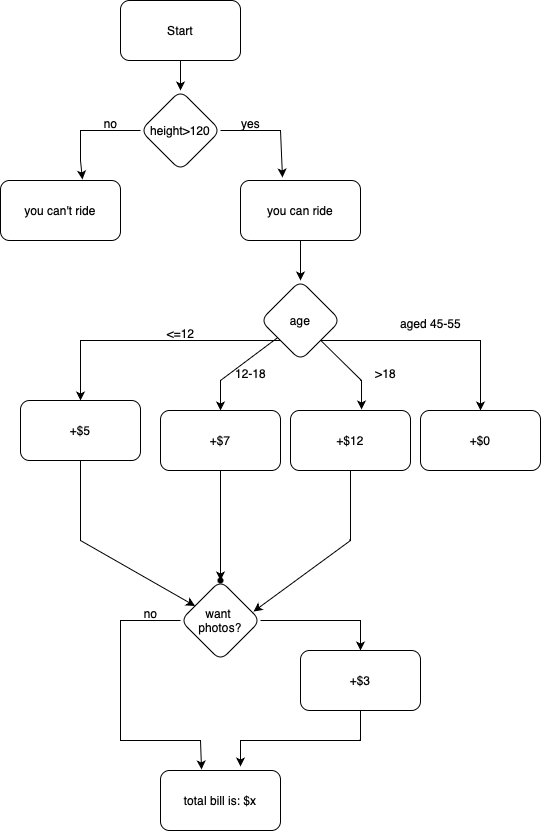

The diagram above was exported from draw.io. Its source (the exported page's mxGraphModel, read from the mxfile embedded in the PNG):
<mxGraphModel dx="984" dy="667" grid="1" gridSize="10" guides="1" tooltips="1" connect="1" arrows="1" fold="1" page="1" pageScale="1" pageWidth="827" pageHeight="1169" math="0" shadow="0">
  <root>
    <mxCell id="0" />
    <mxCell id="1" parent="0" />
    <mxCell id="nYfAQp_Q5Nv5QWa6CO47-9" value="" style="edgeStyle=none;rounded=0;orthogonalLoop=1;jettySize=auto;html=1;" edge="1" parent="1" source="nYfAQp_Q5Nv5QWa6CO47-1" target="nYfAQp_Q5Nv5QWa6CO47-8">
      <mxGeometry relative="1" as="geometry" />
    </mxCell>
    <mxCell id="nYfAQp_Q5Nv5QWa6CO47-1" value="Start" style="rounded=1;whiteSpace=wrap;html=1;" vertex="1" parent="1">
      <mxGeometry x="320" y="20" width="120" height="60" as="geometry" />
    </mxCell>
    <mxCell id="nYfAQp_Q5Nv5QWa6CO47-13" value="" style="edgeStyle=none;rounded=0;orthogonalLoop=1;jettySize=auto;html=1;entryX=0.683;entryY=-0.017;entryDx=0;entryDy=0;entryPerimeter=0;" edge="1" parent="1" source="nYfAQp_Q5Nv5QWa6CO47-8" target="nYfAQp_Q5Nv5QWa6CO47-12">
      <mxGeometry relative="1" as="geometry">
        <Array as="points">
          <mxPoint x="310" y="150" />
          <mxPoint x="280" y="150" />
          <mxPoint x="280" y="180" />
        </Array>
      </mxGeometry>
    </mxCell>
    <mxCell id="nYfAQp_Q5Nv5QWa6CO47-15" value="" style="edgeStyle=none;rounded=0;orthogonalLoop=1;jettySize=auto;html=1;entryX=0.35;entryY=-0.05;entryDx=0;entryDy=0;entryPerimeter=0;" edge="1" parent="1" source="nYfAQp_Q5Nv5QWa6CO47-8" target="nYfAQp_Q5Nv5QWa6CO47-14">
      <mxGeometry relative="1" as="geometry">
        <Array as="points">
          <mxPoint x="480" y="150" />
        </Array>
      </mxGeometry>
    </mxCell>
    <mxCell id="nYfAQp_Q5Nv5QWa6CO47-8" value="height&amp;gt;120" style="rhombus;whiteSpace=wrap;html=1;rounded=1;" vertex="1" parent="1">
      <mxGeometry x="340" y="110" width="80" height="80" as="geometry" />
    </mxCell>
    <mxCell id="nYfAQp_Q5Nv5QWa6CO47-12" value="you can't ride" style="rounded=1;whiteSpace=wrap;html=1;" vertex="1" parent="1">
      <mxGeometry x="200" y="200" width="120" height="60" as="geometry" />
    </mxCell>
    <mxCell id="nYfAQp_Q5Nv5QWa6CO47-17" value="" style="edgeStyle=none;rounded=0;orthogonalLoop=1;jettySize=auto;html=1;" edge="1" parent="1" source="nYfAQp_Q5Nv5QWa6CO47-14" target="nYfAQp_Q5Nv5QWa6CO47-16">
      <mxGeometry relative="1" as="geometry" />
    </mxCell>
    <mxCell id="nYfAQp_Q5Nv5QWa6CO47-14" value="you can ride" style="whiteSpace=wrap;html=1;rounded=1;" vertex="1" parent="1">
      <mxGeometry x="440" y="200" width="120" height="60" as="geometry" />
    </mxCell>
    <mxCell id="nYfAQp_Q5Nv5QWa6CO47-19" value="" style="edgeStyle=none;rounded=0;orthogonalLoop=1;jettySize=auto;html=1;" edge="1" parent="1" source="nYfAQp_Q5Nv5QWa6CO47-16" target="nYfAQp_Q5Nv5QWa6CO47-18">
      <mxGeometry relative="1" as="geometry">
        <Array as="points">
          <mxPoint x="420" y="400" />
        </Array>
      </mxGeometry>
    </mxCell>
    <mxCell id="nYfAQp_Q5Nv5QWa6CO47-21" value="" style="edgeStyle=none;rounded=0;orthogonalLoop=1;jettySize=auto;html=1;" edge="1" parent="1" source="nYfAQp_Q5Nv5QWa6CO47-16" target="nYfAQp_Q5Nv5QWa6CO47-20">
      <mxGeometry relative="1" as="geometry">
        <Array as="points">
          <mxPoint x="480" y="360" />
          <mxPoint x="280" y="360" />
        </Array>
      </mxGeometry>
    </mxCell>
    <mxCell id="nYfAQp_Q5Nv5QWa6CO47-23" value="" style="edgeStyle=none;rounded=0;orthogonalLoop=1;jettySize=auto;html=1;entryX=0.592;entryY=-0.017;entryDx=0;entryDy=0;entryPerimeter=0;" edge="1" parent="1" source="nYfAQp_Q5Nv5QWa6CO47-16" target="nYfAQp_Q5Nv5QWa6CO47-22">
      <mxGeometry relative="1" as="geometry">
        <Array as="points">
          <mxPoint x="561" y="400" />
        </Array>
      </mxGeometry>
    </mxCell>
    <mxCell id="nYfAQp_Q5Nv5QWa6CO47-25" value="" style="edgeStyle=none;rounded=0;orthogonalLoop=1;jettySize=auto;html=1;exitX=1;exitY=1;exitDx=0;exitDy=0;" edge="1" parent="1" source="nYfAQp_Q5Nv5QWa6CO47-16" target="nYfAQp_Q5Nv5QWa6CO47-24">
      <mxGeometry relative="1" as="geometry">
        <Array as="points">
          <mxPoint x="680" y="360" />
        </Array>
      </mxGeometry>
    </mxCell>
    <mxCell id="nYfAQp_Q5Nv5QWa6CO47-16" value="age" style="rhombus;whiteSpace=wrap;html=1;rounded=1;" vertex="1" parent="1">
      <mxGeometry x="460" y="300" width="80" height="80" as="geometry" />
    </mxCell>
    <mxCell id="nYfAQp_Q5Nv5QWa6CO47-37" value="" style="edgeStyle=none;rounded=0;orthogonalLoop=1;jettySize=auto;html=1;" edge="1" parent="1" source="nYfAQp_Q5Nv5QWa6CO47-18" target="nYfAQp_Q5Nv5QWa6CO47-36">
      <mxGeometry relative="1" as="geometry" />
    </mxCell>
    <mxCell id="nYfAQp_Q5Nv5QWa6CO47-18" value="+$7" style="whiteSpace=wrap;html=1;rounded=1;" vertex="1" parent="1">
      <mxGeometry x="360" y="430" width="120" height="60" as="geometry" />
    </mxCell>
    <mxCell id="nYfAQp_Q5Nv5QWa6CO47-35" value="" style="edgeStyle=none;rounded=0;orthogonalLoop=1;jettySize=auto;html=1;" edge="1" parent="1" source="nYfAQp_Q5Nv5QWa6CO47-20" target="nYfAQp_Q5Nv5QWa6CO47-34">
      <mxGeometry relative="1" as="geometry">
        <Array as="points">
          <mxPoint x="280" y="560" />
        </Array>
      </mxGeometry>
    </mxCell>
    <mxCell id="nYfAQp_Q5Nv5QWa6CO47-20" value="+$5" style="rounded=1;whiteSpace=wrap;html=1;" vertex="1" parent="1">
      <mxGeometry x="220" y="420" width="120" height="60" as="geometry" />
    </mxCell>
    <mxCell id="nYfAQp_Q5Nv5QWa6CO47-39" value="" style="edgeStyle=none;rounded=0;orthogonalLoop=1;jettySize=auto;html=1;entryX=0.913;entryY=0.388;entryDx=0;entryDy=0;entryPerimeter=0;" edge="1" parent="1" source="nYfAQp_Q5Nv5QWa6CO47-22" target="nYfAQp_Q5Nv5QWa6CO47-34">
      <mxGeometry relative="1" as="geometry">
        <mxPoint x="460" y="630" as="targetPoint" />
        <Array as="points">
          <mxPoint x="550" y="560" />
        </Array>
      </mxGeometry>
    </mxCell>
    <mxCell id="nYfAQp_Q5Nv5QWa6CO47-22" value="+$12" style="whiteSpace=wrap;html=1;rounded=1;" vertex="1" parent="1">
      <mxGeometry x="490" y="430" width="120" height="60" as="geometry" />
    </mxCell>
    <mxCell id="nYfAQp_Q5Nv5QWa6CO47-24" value="+$0" style="whiteSpace=wrap;html=1;rounded=1;" vertex="1" parent="1">
      <mxGeometry x="620" y="430" width="120" height="60" as="geometry" />
    </mxCell>
    <mxCell id="nYfAQp_Q5Nv5QWa6CO47-26" value="no" style="text;html=1;align=center;verticalAlign=middle;resizable=0;points=[];autosize=1;strokeColor=none;fillColor=none;" vertex="1" parent="1">
      <mxGeometry x="290" y="128" width="40" height="30" as="geometry" />
    </mxCell>
    <mxCell id="nYfAQp_Q5Nv5QWa6CO47-27" value="yes" style="text;html=1;align=center;verticalAlign=middle;resizable=0;points=[];autosize=1;strokeColor=none;fillColor=none;" vertex="1" parent="1">
      <mxGeometry x="430" y="128" width="40" height="30" as="geometry" />
    </mxCell>
    <mxCell id="nYfAQp_Q5Nv5QWa6CO47-28" value="&amp;lt;=12" style="text;html=1;align=center;verticalAlign=middle;resizable=0;points=[];autosize=1;strokeColor=none;fillColor=none;" vertex="1" parent="1">
      <mxGeometry x="355" y="338" width="50" height="30" as="geometry" />
    </mxCell>
    <mxCell id="nYfAQp_Q5Nv5QWa6CO47-30" value="12-18" style="text;html=1;align=center;verticalAlign=middle;resizable=0;points=[];autosize=1;strokeColor=none;fillColor=none;" vertex="1" parent="1">
      <mxGeometry x="425" y="378" width="50" height="30" as="geometry" />
    </mxCell>
    <mxCell id="nYfAQp_Q5Nv5QWa6CO47-31" value="&amp;gt;18" style="text;html=1;align=center;verticalAlign=middle;resizable=0;points=[];autosize=1;strokeColor=none;fillColor=none;" vertex="1" parent="1">
      <mxGeometry x="565" y="378" width="40" height="30" as="geometry" />
    </mxCell>
    <mxCell id="nYfAQp_Q5Nv5QWa6CO47-32" value="aged 45-55" style="text;html=1;align=center;verticalAlign=middle;resizable=0;points=[];autosize=1;strokeColor=none;fillColor=none;" vertex="1" parent="1">
      <mxGeometry x="590" y="328" width="80" height="30" as="geometry" />
    </mxCell>
    <mxCell id="nYfAQp_Q5Nv5QWa6CO47-41" value="" style="edgeStyle=none;rounded=0;orthogonalLoop=1;jettySize=auto;html=1;entryX=0.342;entryY=-0.017;entryDx=0;entryDy=0;entryPerimeter=0;" edge="1" parent="1" source="nYfAQp_Q5Nv5QWa6CO47-34" target="nYfAQp_Q5Nv5QWa6CO47-40">
      <mxGeometry relative="1" as="geometry">
        <Array as="points">
          <mxPoint x="320" y="640" />
          <mxPoint x="320" y="760" />
          <mxPoint x="400" y="760" />
        </Array>
      </mxGeometry>
    </mxCell>
    <mxCell id="nYfAQp_Q5Nv5QWa6CO47-34" value="want&amp;nbsp;&lt;div&gt;photos?&lt;/div&gt;" style="rhombus;whiteSpace=wrap;html=1;rounded=1;" vertex="1" parent="1">
      <mxGeometry x="380" y="600" width="80" height="80" as="geometry" />
    </mxCell>
    <mxCell id="nYfAQp_Q5Nv5QWa6CO47-36" value="" style="shape=waypoint;sketch=0;size=6;pointerEvents=1;points=[];fillColor=default;resizable=0;rotatable=0;perimeter=centerPerimeter;snapToPoint=1;rounded=1;" vertex="1" parent="1">
      <mxGeometry x="410" y="590" width="20" height="20" as="geometry" />
    </mxCell>
    <mxCell id="nYfAQp_Q5Nv5QWa6CO47-46" value="" style="edgeStyle=none;rounded=0;orthogonalLoop=1;jettySize=auto;html=1;exitX=1;exitY=0.5;exitDx=0;exitDy=0;" edge="1" parent="1" source="nYfAQp_Q5Nv5QWa6CO47-34" target="nYfAQp_Q5Nv5QWa6CO47-45">
      <mxGeometry relative="1" as="geometry">
        <mxPoint x="470" y="600" as="sourcePoint" />
        <Array as="points">
          <mxPoint x="490" y="640" />
          <mxPoint x="560" y="640" />
        </Array>
      </mxGeometry>
    </mxCell>
    <mxCell id="nYfAQp_Q5Nv5QWa6CO47-40" value="total bill is: $x" style="whiteSpace=wrap;html=1;rounded=1;" vertex="1" parent="1">
      <mxGeometry x="360" y="790" width="120" height="60" as="geometry" />
    </mxCell>
    <mxCell id="nYfAQp_Q5Nv5QWa6CO47-44" value="no" style="text;html=1;align=center;verticalAlign=middle;resizable=0;points=[];autosize=1;strokeColor=none;fillColor=none;" vertex="1" parent="1">
      <mxGeometry x="330" y="618" width="40" height="30" as="geometry" />
    </mxCell>
    <mxCell id="nYfAQp_Q5Nv5QWa6CO47-48" value="" style="edgeStyle=none;rounded=0;orthogonalLoop=1;jettySize=auto;html=1;" edge="1" parent="1" source="nYfAQp_Q5Nv5QWa6CO47-45">
      <mxGeometry relative="1" as="geometry">
        <mxPoint x="440" y="786" as="targetPoint" />
        <Array as="points">
          <mxPoint x="560" y="760" />
          <mxPoint x="440" y="760" />
        </Array>
      </mxGeometry>
    </mxCell>
    <mxCell id="nYfAQp_Q5Nv5QWa6CO47-45" value="+$3" style="whiteSpace=wrap;html=1;sketch=0;pointerEvents=1;resizable=0;rounded=1;" vertex="1" parent="1">
      <mxGeometry x="500" y="670" width="120" height="60" as="geometry" />
    </mxCell>
  </root>
</mxGraphModel>